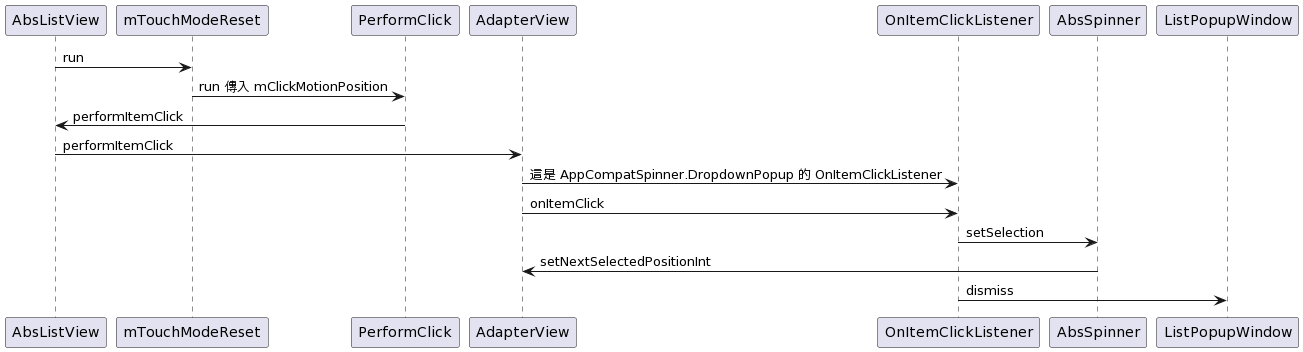

The diagram above was rendered by PlantUML. Its source (embedded in the PNG):
@startuml
AbsListView -> mTouchModeReset : run
mTouchModeReset -> PerformClick : run 傳入 mClickMotionPosition
PerformClick -> AbsListView : performItemClick
AbsListView -> AdapterView : performItemClick
AdapterView -> OnItemClickListener : 這是 AppCompatSpinner.DropdownPopup 的 OnItemClickListener
AdapterView -> OnItemClickListener : onItemClick
OnItemClickListener -> AbsSpinner : setSelection
AbsSpinner -> AdapterView : setNextSelectedPositionInt
OnItemClickListener -> ListPopupWindow : dismiss
@enduml